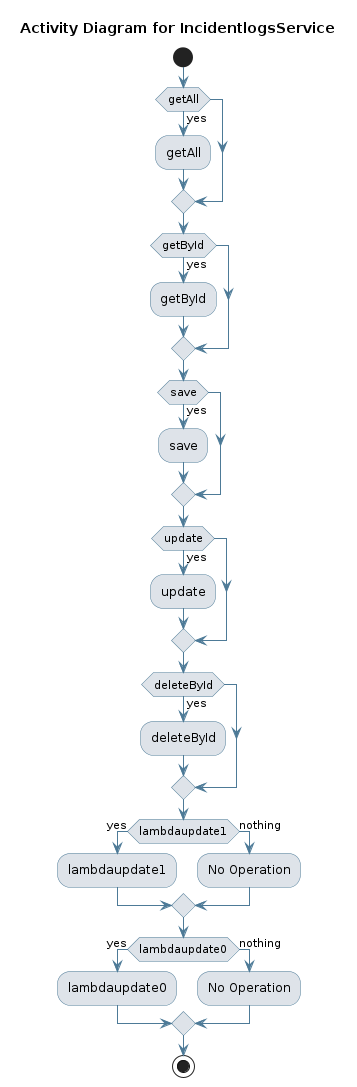

The diagram above was rendered by PlantUML. Its source (embedded in the PNG):
@startuml
skinparam activity {
 BackgroundColor #DEE3E9 
 BorderColor #4D7A97 
 ArrowColor #4D7A97 
}
!pragma useVerticalIf on
start
title Activity Diagram for IncidentlogsService

if (getAll) then (yes)
:getAll;
endif
if (getById) then (yes)
:getById;
endif
if (save) then (yes)
:save;
endif
if (update) then (yes)
:update;
endif
if (deleteById) then (yes)
:deleteById;
endif
if (lambdaupdate1) then (yes)
:lambdaupdate1;
else (nothing)
:No Operation;
endif
if (lambdaupdate0) then (yes)
:lambdaupdate0;
else (nothing)
:No Operation;
endif
stop
@enduml